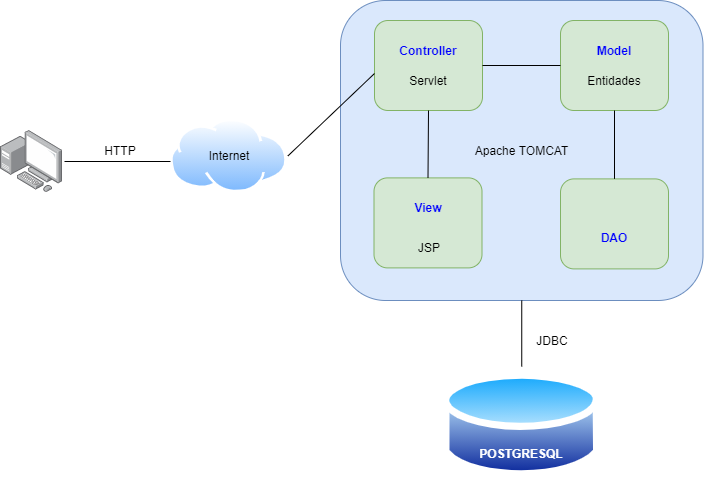

The diagram above was exported from draw.io. Its source (the exported page's mxGraphModel, read from the mxfile embedded in the PNG):
<mxGraphModel dx="1422" dy="737" grid="1" gridSize="10" guides="1" tooltips="1" connect="1" arrows="1" fold="1" page="1" pageScale="1" pageWidth="827" pageHeight="1169" math="0" shadow="0">
  <root>
    <mxCell id="0" />
    <mxCell id="1" parent="0" />
    <mxCell id="TNhF_4xirbCeRejTbOn--3" value="" style="points=[];aspect=fixed;html=1;align=center;shadow=0;dashed=0;image;image=img/lib/allied_telesis/computer_and_terminals/Personal_Computer_with_Server.svg;" parent="1" vertex="1">
      <mxGeometry x="40" y="290" width="62.400000000000006" height="62.400000000000006" as="geometry" />
    </mxCell>
    <mxCell id="TNhF_4xirbCeRejTbOn--4" value="" style="aspect=fixed;perimeter=ellipsePerimeter;html=1;align=center;shadow=0;dashed=0;spacingTop=3;image;image=img/lib/active_directory/internet_cloud.svg;" parent="1" vertex="1">
      <mxGeometry x="210" y="278.4" width="117.46" height="74" as="geometry" />
    </mxCell>
    <mxCell id="TNhF_4xirbCeRejTbOn--5" value="Internet" style="text;html=1;strokeColor=none;fillColor=none;align=center;verticalAlign=middle;whiteSpace=wrap;rounded=0;" parent="1" vertex="1">
      <mxGeometry x="248.73" y="304.79999999999995" width="40" height="20" as="geometry" />
    </mxCell>
    <mxCell id="TNhF_4xirbCeRejTbOn--7" value="" style="endArrow=none;html=1;" parent="1" edge="1">
      <mxGeometry width="50" height="50" relative="1" as="geometry">
        <mxPoint x="104" y="321" as="sourcePoint" />
        <mxPoint x="210" y="321" as="targetPoint" />
      </mxGeometry>
    </mxCell>
    <mxCell id="TNhF_4xirbCeRejTbOn--9" value="HTTP" style="text;html=1;strokeColor=none;fillColor=none;align=center;verticalAlign=middle;whiteSpace=wrap;rounded=0;" parent="1" vertex="1">
      <mxGeometry x="140" y="300" width="40" height="20" as="geometry" />
    </mxCell>
    <mxCell id="TNhF_4xirbCeRejTbOn--10" value="" style="rounded=1;whiteSpace=wrap;html=1;fillColor=#dae8fc;strokeColor=#6c8ebf;" parent="1" vertex="1">
      <mxGeometry x="380" y="160" width="362.5" height="300" as="geometry" />
    </mxCell>
    <mxCell id="TNhF_4xirbCeRejTbOn--11" value="" style="rounded=1;whiteSpace=wrap;html=1;fillColor=#d5e8d4;strokeColor=#82b366;" parent="1" vertex="1">
      <mxGeometry x="600" y="180" width="108" height="90" as="geometry" />
    </mxCell>
    <mxCell id="TNhF_4xirbCeRejTbOn--12" value="&lt;h4&gt;&lt;font color=&quot;#0000ff&quot;&gt;Model&lt;/font&gt;&lt;/h4&gt;" style="text;html=1;strokeColor=none;fillColor=none;align=center;verticalAlign=middle;whiteSpace=wrap;rounded=0;" parent="1" vertex="1">
      <mxGeometry x="634" y="200" width="40" height="20" as="geometry" />
    </mxCell>
    <mxCell id="TNhF_4xirbCeRejTbOn--13" value="Entidades" style="text;html=1;strokeColor=none;fillColor=none;align=center;verticalAlign=middle;whiteSpace=wrap;rounded=0;" parent="1" vertex="1">
      <mxGeometry x="634" y="230" width="40" height="20" as="geometry" />
    </mxCell>
    <mxCell id="TNhF_4xirbCeRejTbOn--14" value="" style="rounded=1;whiteSpace=wrap;html=1;fillColor=#d5e8d4;strokeColor=#82b366;" parent="1" vertex="1">
      <mxGeometry x="413.5" y="337.4" width="108" height="90" as="geometry" />
    </mxCell>
    <mxCell id="TNhF_4xirbCeRejTbOn--15" value="&lt;h4&gt;&lt;font color=&quot;#0000ff&quot;&gt;View&lt;/font&gt;&lt;/h4&gt;" style="text;html=1;strokeColor=none;fillColor=none;align=center;verticalAlign=middle;whiteSpace=wrap;rounded=0;" parent="1" vertex="1">
      <mxGeometry x="447.5" y="357.4" width="40" height="20" as="geometry" />
    </mxCell>
    <mxCell id="TNhF_4xirbCeRejTbOn--16" value="JSP" style="text;html=1;strokeColor=none;fillColor=none;align=center;verticalAlign=middle;whiteSpace=wrap;rounded=0;" parent="1" vertex="1">
      <mxGeometry x="429.98" y="397.4" width="78" height="20" as="geometry" />
    </mxCell>
    <mxCell id="TNhF_4xirbCeRejTbOn--17" value="" style="rounded=1;whiteSpace=wrap;html=1;fillColor=#d5e8d4;strokeColor=#82b366;" parent="1" vertex="1">
      <mxGeometry x="600" y="338.40000000000003" width="108" height="90" as="geometry" />
    </mxCell>
    <mxCell id="TNhF_4xirbCeRejTbOn--18" value="&lt;h4&gt;&lt;font color=&quot;#0000ff&quot;&gt;DAO&lt;/font&gt;&lt;/h4&gt;" style="text;html=1;strokeColor=none;fillColor=none;align=center;verticalAlign=middle;whiteSpace=wrap;rounded=0;" parent="1" vertex="1">
      <mxGeometry x="634" y="387.40000000000003" width="40" height="20" as="geometry" />
    </mxCell>
    <mxCell id="TNhF_4xirbCeRejTbOn--20" value="" style="rounded=1;whiteSpace=wrap;html=1;fillColor=#d5e8d4;strokeColor=#82b366;" parent="1" vertex="1">
      <mxGeometry x="414" y="179.99999999999997" width="108" height="90" as="geometry" />
    </mxCell>
    <mxCell id="TNhF_4xirbCeRejTbOn--21" value="&lt;h4&gt;&lt;font color=&quot;#0000ff&quot;&gt;Controller&lt;/font&gt;&lt;/h4&gt;" style="text;html=1;strokeColor=none;fillColor=none;align=center;verticalAlign=middle;whiteSpace=wrap;rounded=0;" parent="1" vertex="1">
      <mxGeometry x="448" y="199.99999999999997" width="40" height="20" as="geometry" />
    </mxCell>
    <mxCell id="TNhF_4xirbCeRejTbOn--22" value="Servlet" style="text;html=1;strokeColor=none;fillColor=none;align=center;verticalAlign=middle;whiteSpace=wrap;rounded=0;" parent="1" vertex="1">
      <mxGeometry x="448" y="229.99999999999997" width="40" height="20" as="geometry" />
    </mxCell>
    <mxCell id="TNhF_4xirbCeRejTbOn--23" value="Apache TOMCAT" style="text;html=1;strokeColor=none;fillColor=none;align=center;verticalAlign=middle;whiteSpace=wrap;rounded=0;" parent="1" vertex="1">
      <mxGeometry x="510.63" y="300" width="101.25" height="20" as="geometry" />
    </mxCell>
    <mxCell id="TNhF_4xirbCeRejTbOn--24" value="" style="aspect=fixed;perimeter=ellipsePerimeter;html=1;align=center;shadow=0;dashed=0;spacingTop=3;image;image=img/lib/active_directory/database.svg;" parent="1" vertex="1">
      <mxGeometry x="482.19" y="526" width="158.11" height="117" as="geometry" />
    </mxCell>
    <mxCell id="TNhF_4xirbCeRejTbOn--25" value="&lt;font color=&quot;#ffffff&quot;&gt;&lt;b&gt;POSTGRESQL&lt;br&gt;&lt;br&gt;&lt;/b&gt;&lt;/font&gt;" style="text;html=1;strokeColor=none;fillColor=none;align=center;verticalAlign=middle;whiteSpace=wrap;rounded=0;" parent="1" vertex="1">
      <mxGeometry x="541.26" y="610" width="40" height="20" as="geometry" />
    </mxCell>
    <mxCell id="TNhF_4xirbCeRejTbOn--26" value="" style="endArrow=none;html=1;exitX=1;exitY=0.5;exitDx=0;exitDy=0;entryX=0;entryY=0.589;entryDx=0;entryDy=0;entryPerimeter=0;" parent="1" source="TNhF_4xirbCeRejTbOn--4" target="TNhF_4xirbCeRejTbOn--20" edge="1">
      <mxGeometry width="50" height="50" relative="1" as="geometry">
        <mxPoint x="390" y="200" as="sourcePoint" />
        <mxPoint x="440" y="150" as="targetPoint" />
      </mxGeometry>
    </mxCell>
    <mxCell id="TNhF_4xirbCeRejTbOn--27" value="" style="endArrow=none;html=1;exitX=1;exitY=0.5;exitDx=0;exitDy=0;" parent="1" source="TNhF_4xirbCeRejTbOn--20" target="TNhF_4xirbCeRejTbOn--11" edge="1">
      <mxGeometry width="50" height="50" relative="1" as="geometry">
        <mxPoint x="390" y="200" as="sourcePoint" />
        <mxPoint x="440" y="150" as="targetPoint" />
      </mxGeometry>
    </mxCell>
    <mxCell id="TNhF_4xirbCeRejTbOn--28" value="" style="endArrow=none;html=1;exitX=0.5;exitY=1;exitDx=0;exitDy=0;entryX=0.5;entryY=0;entryDx=0;entryDy=0;" parent="1" source="TNhF_4xirbCeRejTbOn--20" target="TNhF_4xirbCeRejTbOn--14" edge="1">
      <mxGeometry width="50" height="50" relative="1" as="geometry">
        <mxPoint x="390" y="200" as="sourcePoint" />
        <mxPoint x="440" y="150" as="targetPoint" />
      </mxGeometry>
    </mxCell>
    <mxCell id="TNhF_4xirbCeRejTbOn--29" value="" style="endArrow=none;html=1;entryX=0.5;entryY=1;entryDx=0;entryDy=0;exitX=0.5;exitY=0;exitDx=0;exitDy=0;" parent="1" source="TNhF_4xirbCeRejTbOn--17" target="TNhF_4xirbCeRejTbOn--11" edge="1">
      <mxGeometry width="50" height="50" relative="1" as="geometry">
        <mxPoint x="390" y="200" as="sourcePoint" />
        <mxPoint x="440" y="150" as="targetPoint" />
      </mxGeometry>
    </mxCell>
    <mxCell id="TNhF_4xirbCeRejTbOn--30" value="" style="endArrow=none;html=1;exitX=0.5;exitY=0;exitDx=0;exitDy=0;" parent="1" source="TNhF_4xirbCeRejTbOn--24" target="TNhF_4xirbCeRejTbOn--10" edge="1">
      <mxGeometry width="50" height="50" relative="1" as="geometry">
        <mxPoint x="390" y="560" as="sourcePoint" />
        <mxPoint x="440" y="510" as="targetPoint" />
      </mxGeometry>
    </mxCell>
    <mxCell id="TNhF_4xirbCeRejTbOn--31" value="JDBC" style="text;html=1;strokeColor=none;fillColor=none;align=center;verticalAlign=middle;whiteSpace=wrap;rounded=0;" parent="1" vertex="1">
      <mxGeometry x="571.88" y="490" width="40" height="20" as="geometry" />
    </mxCell>
  </root>
</mxGraphModel>